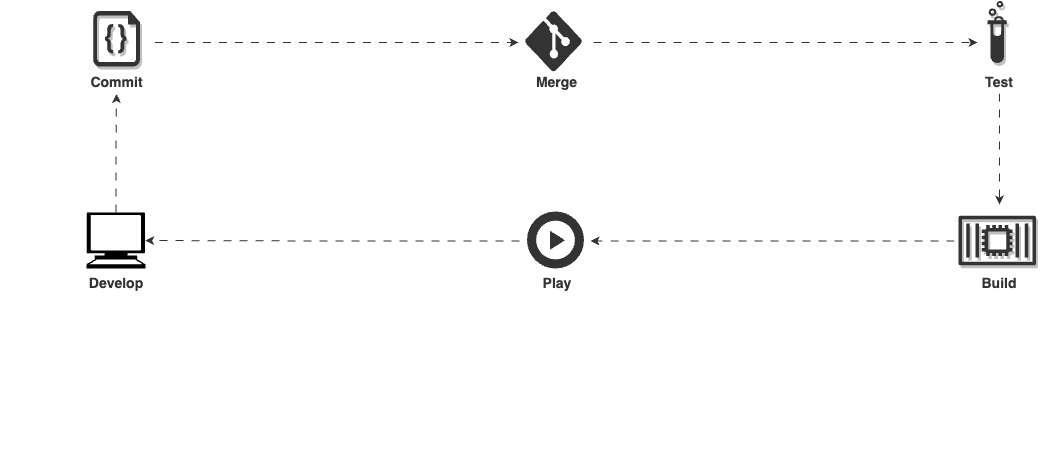

The diagram above was exported from draw.io. Its source (the exported page's mxGraphModel, read from the mxfile embedded in the PNG):
<mxGraphModel dx="1594" dy="2049" grid="0" gridSize="10" guides="1" tooltips="1" connect="1" arrows="1" fold="1" page="0" pageScale="1" pageWidth="827" pageHeight="1169" background="none" math="0" shadow="0">
  <root>
    <mxCell id="0" />
    <mxCell id="1" parent="0" />
    <mxCell id="7NwY77T_Ww3O3tHk06RX-36" style="edgeStyle=orthogonalEdgeStyle;rounded=1;orthogonalLoop=1;jettySize=auto;html=1;exitX=1;exitY=0.5;exitDx=0;exitDy=0;dashed=1;dashPattern=8 8;strokeColor=#333333;fontSize=14;fontColor=#333333;" edge="1" parent="1">
      <mxGeometry relative="1" as="geometry">
        <mxPoint x="619" y="-773" as="targetPoint" />
        <mxPoint x="235" y="-773.02" as="sourcePoint" />
      </mxGeometry>
    </mxCell>
    <mxCell id="7NwY77T_Ww3O3tHk06RX-27" value="Merge" style="rounded=1;whiteSpace=wrap;html=1;shadow=1;strokeColor=none;fillColor=none;gradientColor=none;fontColor=#333333;verticalAlign=bottom;container=0;fontSize=14;fontStyle=1" vertex="1" parent="1">
      <mxGeometry x="160" y="-810.52" width="77" height="89" as="geometry" />
    </mxCell>
    <mxCell id="7NwY77T_Ww3O3tHk06RX-23" style="edgeStyle=orthogonalEdgeStyle;rounded=1;orthogonalLoop=1;jettySize=auto;html=1;exitX=0;exitY=0.5;exitDx=0;exitDy=0;entryX=0.995;entryY=0.5;entryDx=0;entryDy=0;entryPerimeter=0;dashed=1;dashPattern=8 8;strokeColor=#333333;fontSize=14;fontColor=#333333;" edge="1" parent="1" source="7NwY77T_Ww3O3tHk06RX-17" target="7NwY77T_Ww3O3tHk06RX-21">
      <mxGeometry relative="1" as="geometry" />
    </mxCell>
    <mxCell id="7NwY77T_Ww3O3tHk06RX-17" value="" style="rounded=0;whiteSpace=wrap;html=1;fontSize=14;fontColor=#333333;fillColor=none;strokeColor=none;" vertex="1" parent="1">
      <mxGeometry x="161" y="-618" width="71" height="87" as="geometry" />
    </mxCell>
    <mxCell id="7NwY77T_Ww3O3tHk06RX-31" style="edgeStyle=orthogonalEdgeStyle;rounded=1;orthogonalLoop=1;jettySize=auto;html=1;exitX=1;exitY=0.5;exitDx=0;exitDy=0;entryX=0;entryY=0.5;entryDx=0;entryDy=0;dashed=1;dashPattern=8 8;strokeColor=#333333;fontSize=14;fontColor=#333333;" edge="1" parent="1">
      <mxGeometry relative="1" as="geometry">
        <mxPoint x="-203.5" y="-773.02" as="sourcePoint" />
        <mxPoint x="160" y="-773.02" as="targetPoint" />
      </mxGeometry>
    </mxCell>
    <mxCell id="ti74EGm9thVuGcv71tg_-48" value="Commit" style="rounded=1;whiteSpace=wrap;html=1;shadow=1;strokeColor=none;fillColor=none;gradientColor=none;fontColor=#333333;verticalAlign=bottom;container=0;fontSize=14;fontStyle=1" parent="1" vertex="1">
      <mxGeometry x="-280.5" y="-810.52" width="77" height="89" as="geometry" />
    </mxCell>
    <mxCell id="7NwY77T_Ww3O3tHk06RX-15" value="" style="rounded=0;whiteSpace=wrap;html=1;fontSize=14;fontColor=#333333;fillColor=none;strokeColor=none;" vertex="1" parent="1">
      <mxGeometry x="596" y="-611" width="90" height="73" as="geometry" />
    </mxCell>
    <mxCell id="ti74EGm9thVuGcv71tg_-26" value="" style="group;fillColor=none;strokeColor=none;shadow=1;flipH=1;fontColor=#333333;" parent="1" vertex="1" connectable="0">
      <mxGeometry x="-357" y="-425" width="89" height="78" as="geometry" />
    </mxCell>
    <mxCell id="ti74EGm9thVuGcv71tg_-14" value="" style="group;shadow=1;strokeColor=none;fillColor=none;strokeWidth=2;rounded=1;fontColor=#333333;" parent="ti74EGm9thVuGcv71tg_-26" vertex="1" connectable="0">
      <mxGeometry width="89" height="78" as="geometry" />
    </mxCell>
    <mxCell id="ti74EGm9thVuGcv71tg_-15" value="" style="rounded=1;whiteSpace=wrap;html=1;fillColor=none;strokeColor=none;strokeWidth=2;shadow=1;fontColor=#333333;" parent="ti74EGm9thVuGcv71tg_-14" vertex="1">
      <mxGeometry width="88.99999999999999" height="77.99999999999999" as="geometry" />
    </mxCell>
    <mxCell id="ti74EGm9thVuGcv71tg_-12" value="" style="sketch=0;outlineConnect=0;fontColor=#333333;gradientColor=none;fillColor=#333333;strokeColor=none;dashed=0;verticalLabelPosition=bottom;verticalAlign=top;align=center;html=1;fontSize=14;fontStyle=1;aspect=fixed;pointerEvents=1;shape=mxgraph.aws4.container_2;shadow=1;flipH=1;" parent="1" vertex="1">
      <mxGeometry x="600" y="-600" width="77.42" height="50" as="geometry" />
    </mxCell>
    <mxCell id="ti74EGm9thVuGcv71tg_-58" value="" style="sketch=0;html=1;aspect=fixed;strokeColor=none;shadow=1;align=center;verticalAlign=bottom;fillColor=#333333;shape=mxgraph.gcp2.biomedical_test_tube;fontSize=14;fontColor=#333333;fontStyle=1;spacingTop=10;spacing=-23;" parent="1" vertex="1">
      <mxGeometry x="629.1" y="-814.52" width="19.23" height="62" as="geometry" />
    </mxCell>
    <mxCell id="7NwY77T_Ww3O3tHk06RX-7" value="Develop" style="text;html=1;strokeColor=none;fillColor=none;align=center;verticalAlign=middle;whiteSpace=wrap;rounded=0;fontColor=#333333;fontSize=14;fontStyle=1" vertex="1" parent="1">
      <mxGeometry x="-272" y="-541" width="60" height="17" as="geometry" />
    </mxCell>
    <mxCell id="7NwY77T_Ww3O3tHk06RX-16" style="edgeStyle=orthogonalEdgeStyle;rounded=1;orthogonalLoop=1;jettySize=auto;html=1;exitX=0;exitY=0.5;exitDx=0;exitDy=0;dashed=1;dashPattern=8 8;strokeColor=#333333;fontSize=14;fontColor=#333333;" edge="1" parent="1" source="7NwY77T_Ww3O3tHk06RX-15" target="7NwY77T_Ww3O3tHk06RX-17">
      <mxGeometry relative="1" as="geometry">
        <mxPoint x="390" y="-574" as="targetPoint" />
      </mxGeometry>
    </mxCell>
    <mxCell id="7NwY77T_Ww3O3tHk06RX-3" value="" style="sketch=0;html=1;aspect=fixed;strokeColor=none;shadow=0;align=center;verticalAlign=bottom;fillColor=#333333;shape=mxgraph.gcp2.play_start;fontColor=#333333;" vertex="1" parent="1">
      <mxGeometry x="168.5" y="-604" width="57" height="57" as="geometry" />
    </mxCell>
    <mxCell id="7NwY77T_Ww3O3tHk06RX-5" value="Play" style="text;html=1;strokeColor=none;fillColor=none;align=center;verticalAlign=middle;whiteSpace=wrap;rounded=0;fontColor=#333333;fontSize=14;fontStyle=1" vertex="1" parent="1">
      <mxGeometry x="168.5" y="-541" width="60" height="17" as="geometry" />
    </mxCell>
    <mxCell id="7NwY77T_Ww3O3tHk06RX-19" value="Build" style="text;html=1;strokeColor=none;fillColor=none;align=center;verticalAlign=middle;whiteSpace=wrap;rounded=0;fontColor=#333333;fontSize=14;fontStyle=1" vertex="1" parent="1">
      <mxGeometry x="611" y="-541" width="60" height="17" as="geometry" />
    </mxCell>
    <mxCell id="ti74EGm9thVuGcv71tg_-10" value="" style="verticalLabelPosition=bottom;html=1;verticalAlign=top;align=center;strokeColor=none;fillColor=#333333;shape=mxgraph.azure.code_file;pointerEvents=1;shadow=1;container=0;fontColor=#333333;" parent="1" vertex="1">
      <mxGeometry x="-265.37" y="-804.52" width="46.75" height="55.53" as="geometry" />
    </mxCell>
    <mxCell id="7NwY77T_Ww3O3tHk06RX-22" style="edgeStyle=orthogonalEdgeStyle;rounded=1;orthogonalLoop=1;jettySize=auto;html=1;exitX=0.5;exitY=0;exitDx=0;exitDy=0;exitPerimeter=0;entryX=0.5;entryY=1;entryDx=0;entryDy=0;dashed=1;dashPattern=8 8;strokeColor=#333333;fontSize=14;fontColor=#333333;" edge="1" parent="1" source="7NwY77T_Ww3O3tHk06RX-21" target="ti74EGm9thVuGcv71tg_-48">
      <mxGeometry relative="1" as="geometry" />
    </mxCell>
    <mxCell id="7NwY77T_Ww3O3tHk06RX-21" value="" style="shape=mxgraph.signs.tech.computer;html=1;pointerEvents=1;fillColor=#000000;strokeColor=none;verticalLabelPosition=bottom;verticalAlign=top;align=center;fontSize=14;fontColor=#333333;" vertex="1" parent="1">
      <mxGeometry x="-272" y="-603" width="59" height="56" as="geometry" />
    </mxCell>
    <mxCell id="7NwY77T_Ww3O3tHk06RX-33" style="edgeStyle=orthogonalEdgeStyle;rounded=1;orthogonalLoop=1;jettySize=auto;html=1;exitX=0.5;exitY=1;exitDx=0;exitDy=0;entryX=0.5;entryY=0;entryDx=0;entryDy=0;dashed=1;dashPattern=8 8;strokeColor=#333333;fontSize=14;fontColor=#333333;" edge="1" parent="1" source="7NwY77T_Ww3O3tHk06RX-28" target="7NwY77T_Ww3O3tHk06RX-15">
      <mxGeometry relative="1" as="geometry" />
    </mxCell>
    <mxCell id="7NwY77T_Ww3O3tHk06RX-28" value="Test" style="rounded=1;whiteSpace=wrap;html=1;shadow=1;strokeColor=none;fillColor=none;gradientColor=none;fontColor=#333333;verticalAlign=bottom;container=0;fontSize=14;fontStyle=1" vertex="1" parent="1">
      <mxGeometry x="623" y="-810.99" width="36" height="89" as="geometry" />
    </mxCell>
    <mxCell id="7NwY77T_Ww3O3tHk06RX-35" value="" style="verticalLabelPosition=bottom;html=1;verticalAlign=top;align=center;strokeColor=none;fillColor=#333333;shape=mxgraph.azure.git_repository;fontSize=14;fontColor=#333333;" vertex="1" parent="1">
      <mxGeometry x="166.5" y="-804.52" width="57" height="60.25" as="geometry" />
    </mxCell>
  </root>
</mxGraphModel>